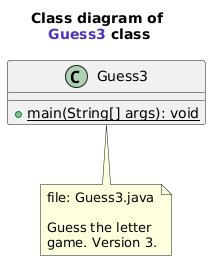

The diagram above was rendered by PlantUML. Its source (embedded in the PNG):
@startuml
title Class diagram of \n<font name=monospace><color #5132be>Guess3</color></font> class

class Guess3 {
    {method} + {static} main(String[] args): void
}
note bottom of Guess3
    file: Guess3.java
    
    Guess the letter 
    game. Version 3.
end note
@enduml